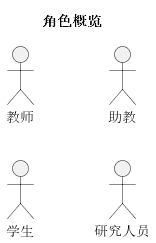

The diagram above was rendered by PlantUML. Its source (embedded in the PNG):
@startuml 角色概览
title "角色概览"

left to right direction

actor "教师" as teacher
actor "学生" as student
actor "助教" as assistant
actor "研究人员" as expert
@enduml